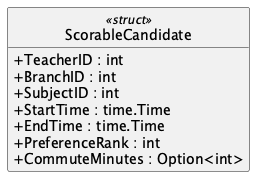

The diagram above was rendered by PlantUML. Its source (embedded in the PNG):
@startuml ScorableCandidate
hide empty members
hide circle
skinparam shadowing false
skinparam classAttributeIconSize 0
class ScorableCandidate <<struct>> {
  + TeacherID : int
  + BranchID : int
  + SubjectID : int
  + StartTime : time.Time
  + EndTime : time.Time
  + PreferenceRank : int
  + CommuteMinutes : Option<int>
}
@enduml